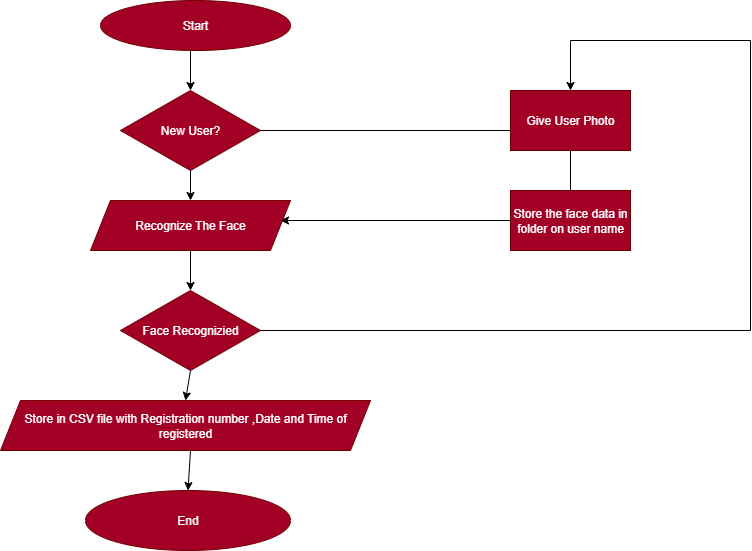

The diagram above was exported from draw.io. Its source (the exported page's mxGraphModel, read from the mxfile embedded in the PNG):
<mxGraphModel dx="1123" dy="607" grid="1" gridSize="10" guides="1" tooltips="1" connect="1" arrows="1" fold="1" page="1" pageScale="1" pageWidth="850" pageHeight="1100" math="0" shadow="0">
  <root>
    <mxCell id="0" />
    <mxCell id="1" parent="0" />
    <mxCell id="9J5QcqEO6cJelO2tvTPa-1" value="Start" style="ellipse;whiteSpace=wrap;html=1;fillColor=#a20025;fontColor=#ffffff;strokeColor=#6F0000;" vertex="1" parent="1">
      <mxGeometry x="350" y="10" width="190" height="50" as="geometry" />
    </mxCell>
    <mxCell id="9J5QcqEO6cJelO2tvTPa-2" value="New User?" style="rhombus;whiteSpace=wrap;html=1;fillColor=#a20025;fontColor=#ffffff;strokeColor=#6F0000;" vertex="1" parent="1">
      <mxGeometry x="370" y="100" width="140" height="80" as="geometry" />
    </mxCell>
    <mxCell id="9J5QcqEO6cJelO2tvTPa-3" value="Recognize The Face" style="shape=parallelogram;perimeter=parallelogramPerimeter;whiteSpace=wrap;html=1;fixedSize=1;fillColor=#a20025;fontColor=#ffffff;strokeColor=#6F0000;" vertex="1" parent="1">
      <mxGeometry x="340" y="210" width="200" height="50" as="geometry" />
    </mxCell>
    <mxCell id="9J5QcqEO6cJelO2tvTPa-4" value="Face Recognizied" style="rhombus;whiteSpace=wrap;html=1;fillColor=#a20025;fontColor=#ffffff;strokeColor=#6F0000;" vertex="1" parent="1">
      <mxGeometry x="370" y="300" width="140" height="80" as="geometry" />
    </mxCell>
    <mxCell id="9J5QcqEO6cJelO2tvTPa-5" value="Store in CSV file with Registration number ,Date and Time of registered" style="shape=parallelogram;perimeter=parallelogramPerimeter;whiteSpace=wrap;html=1;fixedSize=1;fillColor=#a20025;fontColor=#ffffff;strokeColor=#6F0000;" vertex="1" parent="1">
      <mxGeometry x="250" y="410" width="370" height="50" as="geometry" />
    </mxCell>
    <mxCell id="9J5QcqEO6cJelO2tvTPa-6" value="End" style="ellipse;whiteSpace=wrap;html=1;fillColor=#a20025;fontColor=#ffffff;strokeColor=#6F0000;" vertex="1" parent="1">
      <mxGeometry x="335" y="500" width="205" height="60" as="geometry" />
    </mxCell>
    <mxCell id="9J5QcqEO6cJelO2tvTPa-7" style="edgeStyle=orthogonalEdgeStyle;rounded=0;orthogonalLoop=1;jettySize=auto;html=1;exitX=0.5;exitY=1;exitDx=0;exitDy=0;" edge="1" parent="1" source="9J5QcqEO6cJelO2tvTPa-1" target="9J5QcqEO6cJelO2tvTPa-1">
      <mxGeometry relative="1" as="geometry" />
    </mxCell>
    <mxCell id="9J5QcqEO6cJelO2tvTPa-9" value="" style="endArrow=classic;html=1;rounded=0;entryX=0.5;entryY=0;entryDx=0;entryDy=0;" edge="1" parent="1" target="9J5QcqEO6cJelO2tvTPa-3">
      <mxGeometry width="50" height="50" relative="1" as="geometry">
        <mxPoint x="440" y="180" as="sourcePoint" />
        <mxPoint x="490" y="130" as="targetPoint" />
      </mxGeometry>
    </mxCell>
    <mxCell id="9J5QcqEO6cJelO2tvTPa-10" value="" style="endArrow=classic;html=1;rounded=0;entryX=0.5;entryY=0;entryDx=0;entryDy=0;" edge="1" parent="1" target="9J5QcqEO6cJelO2tvTPa-2">
      <mxGeometry width="50" height="50" relative="1" as="geometry">
        <mxPoint x="440" y="60" as="sourcePoint" />
        <mxPoint x="490" y="10" as="targetPoint" />
        <Array as="points" />
      </mxGeometry>
    </mxCell>
    <mxCell id="9J5QcqEO6cJelO2tvTPa-11" value="" style="endArrow=classic;html=1;rounded=0;entryX=0.5;entryY=0;entryDx=0;entryDy=0;" edge="1" parent="1" target="9J5QcqEO6cJelO2tvTPa-4">
      <mxGeometry width="50" height="50" relative="1" as="geometry">
        <mxPoint x="440" y="260" as="sourcePoint" />
        <mxPoint x="490" y="210" as="targetPoint" />
      </mxGeometry>
    </mxCell>
    <mxCell id="9J5QcqEO6cJelO2tvTPa-12" value="" style="endArrow=classic;html=1;rounded=0;entryX=0.5;entryY=0;entryDx=0;entryDy=0;" edge="1" parent="1" target="9J5QcqEO6cJelO2tvTPa-5">
      <mxGeometry width="50" height="50" relative="1" as="geometry">
        <mxPoint x="440" y="380" as="sourcePoint" />
        <mxPoint x="435" y="410" as="targetPoint" />
      </mxGeometry>
    </mxCell>
    <mxCell id="9J5QcqEO6cJelO2tvTPa-13" value="" style="endArrow=classic;html=1;rounded=0;entryX=0.5;entryY=0;entryDx=0;entryDy=0;" edge="1" parent="1" target="9J5QcqEO6cJelO2tvTPa-6">
      <mxGeometry width="50" height="50" relative="1" as="geometry">
        <mxPoint x="440" y="460" as="sourcePoint" />
        <mxPoint x="490" y="410" as="targetPoint" />
      </mxGeometry>
    </mxCell>
    <mxCell id="9J5QcqEO6cJelO2tvTPa-14" value="Store the face data in folder on user name" style="rounded=0;whiteSpace=wrap;html=1;fillColor=#a20025;fontColor=#ffffff;strokeColor=#6F0000;" vertex="1" parent="1">
      <mxGeometry x="760" y="200" width="120" height="60" as="geometry" />
    </mxCell>
    <mxCell id="9J5QcqEO6cJelO2tvTPa-15" value="Give User Photo" style="rounded=0;whiteSpace=wrap;html=1;fillColor=#a20025;fontColor=#ffffff;strokeColor=#6F0000;" vertex="1" parent="1">
      <mxGeometry x="760" y="100" width="120" height="60" as="geometry" />
    </mxCell>
    <mxCell id="9J5QcqEO6cJelO2tvTPa-17" value="" style="endArrow=classic;html=1;rounded=0;exitX=0;exitY=0.5;exitDx=0;exitDy=0;" edge="1" parent="1" source="9J5QcqEO6cJelO2tvTPa-14">
      <mxGeometry width="50" height="50" relative="1" as="geometry">
        <mxPoint x="480" y="280" as="sourcePoint" />
        <mxPoint x="530" y="230" as="targetPoint" />
      </mxGeometry>
    </mxCell>
    <mxCell id="9J5QcqEO6cJelO2tvTPa-18" value="" style="endArrow=none;html=1;rounded=0;exitX=1;exitY=0.5;exitDx=0;exitDy=0;" edge="1" parent="1" source="9J5QcqEO6cJelO2tvTPa-2">
      <mxGeometry width="50" height="50" relative="1" as="geometry">
        <mxPoint x="520" y="140" as="sourcePoint" />
        <mxPoint x="760" y="140" as="targetPoint" />
      </mxGeometry>
    </mxCell>
    <mxCell id="9J5QcqEO6cJelO2tvTPa-25" value="" style="endArrow=none;html=1;rounded=0;entryX=0.5;entryY=1;entryDx=0;entryDy=0;" edge="1" parent="1" source="9J5QcqEO6cJelO2tvTPa-14" target="9J5QcqEO6cJelO2tvTPa-15">
      <mxGeometry width="50" height="50" relative="1" as="geometry">
        <mxPoint x="780" y="210" as="sourcePoint" />
        <mxPoint x="830" y="160" as="targetPoint" />
      </mxGeometry>
    </mxCell>
    <mxCell id="9J5QcqEO6cJelO2tvTPa-28" value="" style="endArrow=none;html=1;rounded=0;" edge="1" parent="1">
      <mxGeometry width="50" height="50" relative="1" as="geometry">
        <mxPoint x="1000" y="340" as="sourcePoint" />
        <mxPoint x="1000" y="50" as="targetPoint" />
      </mxGeometry>
    </mxCell>
    <mxCell id="9J5QcqEO6cJelO2tvTPa-30" value="" style="endArrow=none;html=1;rounded=0;" edge="1" parent="1">
      <mxGeometry width="50" height="50" relative="1" as="geometry">
        <mxPoint x="510" y="340" as="sourcePoint" />
        <mxPoint x="1000" y="340" as="targetPoint" />
      </mxGeometry>
    </mxCell>
    <mxCell id="9J5QcqEO6cJelO2tvTPa-33" value="" style="endArrow=classic;html=1;rounded=0;" edge="1" parent="1">
      <mxGeometry width="50" height="50" relative="1" as="geometry">
        <mxPoint x="820" y="50" as="sourcePoint" />
        <mxPoint x="820" y="100" as="targetPoint" />
      </mxGeometry>
    </mxCell>
    <mxCell id="9J5QcqEO6cJelO2tvTPa-34" value="" style="endArrow=none;html=1;rounded=0;" edge="1" parent="1">
      <mxGeometry width="50" height="50" relative="1" as="geometry">
        <mxPoint x="820" y="50" as="sourcePoint" />
        <mxPoint x="1000" y="50" as="targetPoint" />
      </mxGeometry>
    </mxCell>
  </root>
</mxGraphModel>